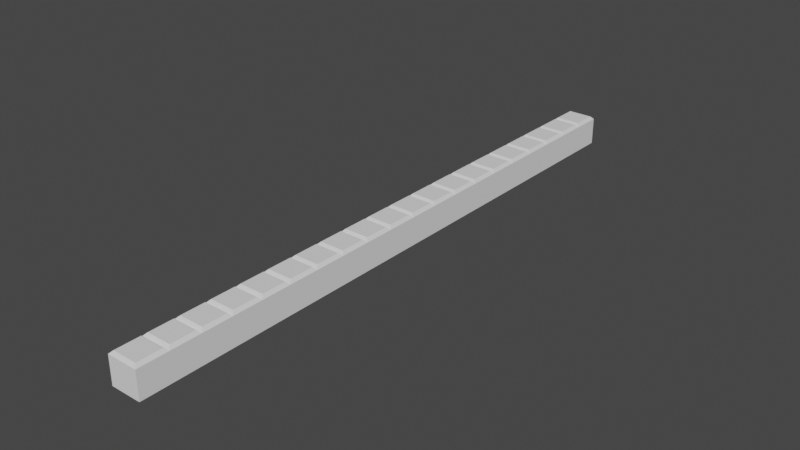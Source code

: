 # Source: Side.blend  (saved by Blender 3.6.11; exported with 4.5.12 LTS)
import bpy
from mathutils import Matrix  # noqa: F401  (used for matrix-valued properties, if any)

bpy.ops.wm.read_factory_settings(use_empty=True)
scene = bpy.context.scene
scene.name = 'Scene'

# ---- world
world_world = bpy.data.worlds.new('World'); scene.world = world_world
world_world.use_nodes = True; world_world.node_tree.nodes.clear()
_N = world_world.node_tree.nodes; _L = world_world.node_tree.links
n0 = _N.new('ShaderNodeOutputWorld'); n0.name = 'World Output'; n0.location = (300, 300)
n1 = _N.new('ShaderNodeBackground'); n1.name = 'Background'; n1.location = (10, 300)
n1.inputs[0].default_value = (0.05088, 0.05088, 0.05088, 1.0)
_L.new(n1.outputs[0], n0.inputs[0])
n0.is_active_output = True
world_world.color = (0.05088, 0.05088, 0.05088)
world_world.use_sun_shadow = False
world_world.sun_shadow_jitter_overblur = 0.0

# ---- meshes
me_x = bpy.data.meshes.new('立方体')
me_x.from_pydata([(0.0, 18.0, 0.0), (0.0, 20.0, 0.0), (2.0, 18.0, 0.0), (2.0, 20.0, 0.0), (0.19, 18.19, 2.0), (0.0, 18.0, 1.81), (0.19, 19.81, 2.0), (0.0, 20.0, 1.81), (1.81, 18.19, 2.0), (2.0, 18.0, 1.81), (1.81, 19.81, 2.0), (2.0, 20.0, 1.81), (0.0, 16.0, 0.0), (0.0, 18.0, 0.0), (2.0, 16.0, 0.0), (2.0, 18.0, 0.0), (0.19, 16.19, 2.0), (0.0, 16.0, 1.81), (0.19, 17.81, 2.0), (0.0, 18.0, 1.81), (1.81, 16.19, 2.0), (2.0, 16.0, 1.81), (1.81, 17.81, 2.0), (2.0, 18.0, 1.81), (0.0, 14.0, 0.0), (0.0, 16.0, 0.0), (2.0, 14.0, 0.0), (2.0, 16.0, 0.0), (0.19, 14.19, 2.0), (0.0, 14.0, 1.81), (0.19, 15.81, 2.0), (0.0, 16.0, 1.81), (1.81, 14.19, 2.0), (2.0, 14.0, 1.81), (1.81, 15.81, 2.0), (2.0, 16.0, 1.81), (0.0, 12.0, 0.0), (0.0, 14.0, 0.0), (2.0, 12.0, 0.0), (2.0, 14.0, 0.0), (0.19, 12.19, 2.0), (0.0, 12.0, 1.81), (0.19, 13.81, 2.0), (0.0, 14.0, 1.81), (1.81, 12.19, 2.0), (2.0, 12.0, 1.81), (1.81, 13.81, 2.0), (2.0, 14.0, 1.81), (0.0, 10.0, 0.0), (0.0, 12.0, 0.0), (2.0, 10.0, 0.0), (2.0, 12.0, 0.0), (0.19, 10.19, 2.0), (0.0, 10.0, 1.81), (0.19, 11.81, 2.0), (0.0, 12.0, 1.81), (1.81, 10.19, 2.0), (2.0, 10.0, 1.81), (1.81, 11.81, 2.0), (2.0, 12.0, 1.81), (0.0, 8.0, 0.0), (0.0, 10.0, 0.0), (2.0, 8.0, 0.0), (2.0, 10.0, 0.0), (0.19, 8.19, 2.0), (0.0, 8.0, 1.81), (0.19, 9.81, 2.0), (0.0, 10.0, 1.81), (1.81, 8.19, 2.0), (2.0, 8.0, 1.81), (1.81, 9.81, 2.0), (2.0, 10.0, 1.81), (0.0, 6.0, 0.0), (0.0, 8.0, 0.0), (2.0, 6.0, 0.0), (2.0, 8.0, 0.0), (0.19, 6.19, 2.0), (0.0, 6.0, 1.81), (0.19, 7.81, 2.0), (0.0, 8.0, 1.81), (1.81, 6.19, 2.0), (2.0, 6.0, 1.81), (1.81, 7.81, 2.0), (2.0, 8.0, 1.81), (0.0, 4.0, 0.0), (0.0, 6.0, 0.0), (2.0, 4.0, 0.0), (2.0, 6.0, 0.0), (0.19, 4.19, 2.0), (0.0, 4.0, 1.81), (0.19, 5.81, 2.0), (0.0, 6.0, 1.81), (1.81, 4.19, 2.0), (2.0, 4.0, 1.81), (1.81, 5.81, 2.0), (2.0, 6.0, 1.81), (0.0, 2.0, 0.0), (0.0, 4.0, 0.0), (2.0, 2.0, 0.0), (2.0, 4.0, 0.0), (0.19, 2.19, 2.0), (0.0, 2.0, 1.81), (0.19, 3.81, 2.0), (0.0, 4.0, 1.81), (1.81, 2.19, 2.0), (2.0, 2.0, 1.81), (1.81, 3.81, 2.0), (2.0, 4.0, 1.81), (0.0, 0.0, 0.0), (0.0, 2.0, 0.0), (2.0, 0.0, 0.0), (2.0, 2.0, 0.0), (0.19, 0.19, 2.0), (0.0, 0.0, 1.81), (0.19, 1.81, 2.0), (0.0, 2.0, 1.81), (1.81, 0.19, 2.0), (2.0, 0.0, 1.81), (1.81, 1.81, 2.0), (2.0, 2.0, 1.81), (0.0, -2.0, 0.0), (0.0, 0.0, 0.0), (2.0, -2.0, 0.0), (2.0, 0.0, 0.0), (0.19, -1.81, 2.0), (0.0, -2.0, 1.81), (0.19, -0.19, 2.0), (0.0, 0.0, 1.81), (1.81, -1.81, 2.0), (2.0, -2.0, 1.81), (1.81, -0.19, 2.0), (2.0, 0.0, 1.81), (0.0, -4.0, 0.0), (0.0, -2.0, 0.0), (2.0, -4.0, 0.0), (2.0, -2.0, 0.0), (0.19, -3.81, 2.0), (0.0, -4.0, 1.81), (0.19, -2.19, 2.0), (0.0, -2.0, 1.81), (1.81, -3.81, 2.0), (2.0, -4.0, 1.81), (1.81, -2.19, 2.0), (2.0, -2.0, 1.81), (0.0, -6.0, 0.0), (0.0, -4.0, 0.0), (2.0, -6.0, 0.0), (2.0, -4.0, 0.0), (0.19, -5.81, 2.0), (0.0, -6.0, 1.81), (0.19, -4.19, 2.0), (0.0, -4.0, 1.81), (1.81, -5.81, 2.0), (2.0, -6.0, 1.81), (1.81, -4.19, 2.0), (2.0, -4.0, 1.81), (0.0, -8.0, 0.0), (0.0, -6.0, 0.0), (2.0, -8.0, 0.0), (2.0, -6.0, 0.0), (0.19, -7.81, 2.0), (0.0, -8.0, 1.81), (0.19, -6.19, 2.0), (0.0, -6.0, 1.81), (1.81, -7.81, 2.0), (2.0, -8.0, 1.81), (1.81, -6.19, 2.0), (2.0, -6.0, 1.81), (0.0, -10.0, 0.0), (0.0, -8.0, 0.0), (2.0, -10.0, 0.0), (2.0, -8.0, 0.0), (0.19, -9.81, 2.0), (0.0, -10.0, 1.81), (0.19, -8.19, 2.0), (0.0, -8.0, 1.81), (1.81, -9.81, 2.0), (2.0, -10.0, 1.81), (1.81, -8.19, 2.0), (2.0, -8.0, 1.81), (0.0, -12.0, 0.0), (0.0, -10.0, 0.0), (2.0, -12.0, 0.0), (2.0, -10.0, 0.0), (0.19, -11.81, 2.0), (0.0, -12.0, 1.81), (0.19, -10.19, 2.0), (0.0, -10.0, 1.81), (1.81, -11.81, 2.0), (2.0, -12.0, 1.81), (1.81, -10.19, 2.0), (2.0, -10.0, 1.81), (0.0, -14.0, 0.0), (0.0, -12.0, 0.0), (2.0, -14.0, 0.0), (2.0, -12.0, 0.0), (0.19, -13.81, 2.0), (0.0, -14.0, 1.81), (0.19, -12.19, 2.0), (0.0, -12.0, 1.81), (1.81, -13.81, 2.0), (2.0, -14.0, 1.81), (1.81, -12.19, 2.0), (2.0, -12.0, 1.81), (0.0, -16.0, 0.0), (0.0, -14.0, 0.0), (2.0, -16.0, 0.0), (2.0, -14.0, 0.0), (0.19, -15.81, 2.0), (0.0, -16.0, 1.81), (0.19, -14.19, 2.0), (0.0, -14.0, 1.81), (1.81, -15.81, 2.0), (2.0, -16.0, 1.81), (1.81, -14.19, 2.0), (2.0, -14.0, 1.81), (0.0, -18.0, 0.0), (0.0, -16.0, 0.0), (2.0, -18.0, 0.0), (2.0, -16.0, 0.0), (0.19, -17.81, 2.0), (0.0, -18.0, 1.81), (0.19, -16.19, 2.0), (0.0, -16.0, 1.81), (1.81, -17.81, 2.0), (2.0, -18.0, 1.81), (1.81, -16.19, 2.0), (2.0, -16.0, 1.81), (0.0, -20.0, 0.0), (0.0, -18.0, 0.0), (2.0, -20.0, 0.0), (2.0, -18.0, 0.0), (0.19, -19.81, 2.0), (0.0, -20.0, 1.81), (0.19, -18.19, 2.0), (0.0, -18.0, 1.81), (1.81, -19.81, 2.0), (2.0, -20.0, 1.81), (1.81, -18.19, 2.0), (2.0, -18.0, 1.81)], [], [(10, 6, 4, 8), (3, 11, 9, 2), (0, 5, 7, 1), (1, 3, 2, 0), (1, 7, 11, 3), (4, 6, 7, 5), (6, 10, 11, 7), (10, 8, 9, 11), (8, 4, 5, 9), (2, 9, 5, 0), (22, 18, 16, 20), (15, 23, 21, 14), (12, 17, 19, 13), (13, 15, 14, 12), (13, 19, 23, 15), (16, 18, 19, 17), (18, 22, 23, 19), (22, 20, 21, 23), (20, 16, 17, 21), (14, 21, 17, 12), (34, 30, 28, 32), (27, 35, 33, 26), (24, 29, 31, 25), (25, 27, 26, 24), (25, 31, 35, 27), (28, 30, 31, 29), (30, 34, 35, 31), (34, 32, 33, 35), (32, 28, 29, 33), (26, 33, 29, 24), (46, 42, 40, 44), (39, 47, 45, 38), (36, 41, 43, 37), (37, 39, 38, 36), (37, 43, 47, 39), (40, 42, 43, 41), (42, 46, 47, 43), (46, 44, 45, 47), (44, 40, 41, 45), (38, 45, 41, 36), (58, 54, 52, 56), (51, 59, 57, 50), (48, 53, 55, 49), (49, 51, 50, 48), (49, 55, 59, 51), (52, 54, 55, 53), (54, 58, 59, 55), (58, 56, 57, 59), (56, 52, 53, 57), (50, 57, 53, 48), (70, 66, 64, 68), (63, 71, 69, 62), (60, 65, 67, 61), (61, 63, 62, 60), (61, 67, 71, 63), (64, 66, 67, 65), (66, 70, 71, 67), (70, 68, 69, 71), (68, 64, 65, 69), (62, 69, 65, 60), (82, 78, 76, 80), (75, 83, 81, 74), (72, 77, 79, 73), (73, 75, 74, 72), (73, 79, 83, 75), (76, 78, 79, 77), (78, 82, 83, 79), (82, 80, 81, 83), (80, 76, 77, 81), (74, 81, 77, 72), (94, 90, 88, 92), (87, 95, 93, 86), (84, 89, 91, 85), (85, 87, 86, 84), (85, 91, 95, 87), (88, 90, 91, 89), (90, 94, 95, 91), (94, 92, 93, 95), (92, 88, 89, 93), (86, 93, 89, 84), (106, 102, 100, 104), (99, 107, 105, 98), (96, 101, 103, 97), (97, 99, 98, 96), (97, 103, 107, 99), (100, 102, 103, 101), (102, 106, 107, 103), (106, 104, 105, 107), (104, 100, 101, 105), (98, 105, 101, 96), (118, 114, 112, 116), (111, 119, 117, 110), (108, 113, 115, 109), (109, 111, 110, 108), (109, 115, 119, 111), (112, 114, 115, 113), (114, 118, 119, 115), (118, 116, 117, 119), (116, 112, 113, 117), (110, 117, 113, 108), (130, 126, 124, 128), (123, 131, 129, 122), (120, 125, 127, 121), (121, 123, 122, 120), (121, 127, 131, 123), (124, 126, 127, 125), (126, 130, 131, 127), (130, 128, 129, 131), (128, 124, 125, 129), (122, 129, 125, 120), (142, 138, 136, 140), (135, 143, 141, 134), (132, 137, 139, 133), (133, 135, 134, 132), (133, 139, 143, 135), (136, 138, 139, 137), (138, 142, 143, 139), (142, 140, 141, 143), (140, 136, 137, 141), (134, 141, 137, 132), (154, 150, 148, 152), (147, 155, 153, 146), (144, 149, 151, 145), (145, 147, 146, 144), (145, 151, 155, 147), (148, 150, 151, 149), (150, 154, 155, 151), (154, 152, 153, 155), (152, 148, 149, 153), (146, 153, 149, 144), (166, 162, 160, 164), (159, 167, 165, 158), (156, 161, 163, 157), (157, 159, 158, 156), (157, 163, 167, 159), (160, 162, 163, 161), (162, 166, 167, 163), (166, 164, 165, 167), (164, 160, 161, 165), (158, 165, 161, 156), (178, 174, 172, 176), (171, 179, 177, 170), (168, 173, 175, 169), (169, 171, 170, 168), (169, 175, 179, 171), (172, 174, 175, 173), (174, 178, 179, 175), (178, 176, 177, 179), (176, 172, 173, 177), (170, 177, 173, 168), (190, 186, 184, 188), (183, 191, 189, 182), (180, 185, 187, 181), (181, 183, 182, 180), (181, 187, 191, 183), (184, 186, 187, 185), (186, 190, 191, 187), (190, 188, 189, 191), (188, 184, 185, 189), (182, 189, 185, 180), (202, 198, 196, 200), (195, 203, 201, 194), (192, 197, 199, 193), (193, 195, 194, 192), (193, 199, 203, 195), (196, 198, 199, 197), (198, 202, 203, 199), (202, 200, 201, 203), (200, 196, 197, 201), (194, 201, 197, 192), (214, 210, 208, 212), (207, 215, 213, 206), (204, 209, 211, 205), (205, 207, 206, 204), (205, 211, 215, 207), (208, 210, 211, 209), (210, 214, 215, 211), (214, 212, 213, 215), (212, 208, 209, 213), (206, 213, 209, 204), (226, 222, 220, 224), (219, 227, 225, 218), (216, 221, 223, 217), (217, 219, 218, 216), (217, 223, 227, 219), (220, 222, 223, 221), (222, 226, 227, 223), (226, 224, 225, 227), (224, 220, 221, 225), (218, 225, 221, 216), (238, 234, 232, 236), (231, 239, 237, 230), (228, 233, 235, 229), (229, 231, 230, 228), (229, 235, 239, 231), (232, 234, 235, 233), (234, 238, 239, 235), (238, 236, 237, 239), (236, 232, 233, 237), (230, 237, 233, 228)])
_uv = me_x.uv_layers.new(name='UVマップ')
_uv.uv.foreach_set('vector', [0.6488, 0.5238, 0.8513, 0.5238, 0.8512, 0.7262, 0.6488, 0.7263, 0.375, 0.5, 0.6012, 0.5, 0.6012, 0.75, 0.375, 0.75, 0.375, 0.0, 0.6012, 0.0, 0.6012, 0.25, 0.375, 0.25, 0.125, 0.5, 0.375, 0.5, 0.375, 0.75, 0.125, 0.75, 0.375, 0.25, 0.6012, 0.25, 0.6012, 0.5, 0.375, 0.5, 0.8512, 0.7262, 0.8513, 0.5238, 0.875, 0.5, 0.875, 0.75, 0.8513, 0.5238, 0.6488, 0.5238, 0.625, 0.5, 0.875, 0.5, 0.6488, 0.5238, 0.6488, 0.7263, 0.6012, 0.75, 0.6012, 0.5, 0.6488, 0.7263, 0.8512, 0.7262, 0.875, 0.75, 0.625, 0.75, 0.375, 0.75, 0.6012, 0.75, 0.6012, 1.0, 0.375, 1.0, 0.6488, 0.5238, 0.8513, 0.5238, 0.8512, 0.7262, 0.6488, 0.7263, 0.375, 0.5, 0.6012, 0.5, 0.6012, 0.75, 0.375, 0.75, 0.375, 0.0, 0.6012, 0.0, 0.6012, 0.25, 0.375, 0.25, 0.125, 0.5, 0.375, 0.5, 0.375, 0.75, 0.125, 0.75, 0.375, 0.25, 0.6012, 0.25, 0.6012, 0.5, 0.375, 0.5, 0.8512, 0.7262, 0.8513, 0.5238, 0.875, 0.5, 0.875, 0.75, 0.8513, 0.5238, 0.6488, 0.5238, 0.625, 0.5, 0.875, 0.5, 0.6488, 0.5238, 0.6488, 0.7263, 0.6012, 0.75, 0.6012, 0.5, 0.6488, 0.7263, 0.8512, 0.7262, 0.875, 0.75, 0.625, 0.75, 0.375, 0.75, 0.6012, 0.75, 0.6012, 1.0, 0.375, 1.0, 0.6488, 0.5238, 0.8513, 0.5238, 0.8512, 0.7262, 0.6488, 0.7263, 0.375, 0.5, 0.6012, 0.5, 0.6012, 0.75, 0.375, 0.75, 0.375, 0.0, 0.6012, 0.0, 0.6012, 0.25, 0.375, 0.25, 0.125, 0.5, 0.375, 0.5, 0.375, 0.75, 0.125, 0.75, 0.375, 0.25, 0.6012, 0.25, 0.6012, 0.5, 0.375, 0.5, 0.8512, 0.7262, 0.8513, 0.5238, 0.875, 0.5, 0.875, 0.75, 0.8513, 0.5238, 0.6488, 0.5238, 0.625, 0.5, 0.875, 0.5, 0.6488, 0.5238, 0.6488, 0.7263, 0.6012, 0.75, 0.6012, 0.5, 0.6488, 0.7263, 0.8512, 0.7262, 0.875, 0.75, 0.625, 0.75, 0.375, 0.75, 0.6012, 0.75, 0.6012, 1.0, 0.375, 1.0, 0.6488, 0.5238, 0.8513, 0.5238, 0.8512, 0.7262, 0.6488, 0.7263, 0.375, 0.5, 0.6012, 0.5, 0.6012, 0.75, 0.375, 0.75, 0.375, 0.0, 0.6012, 0.0, 0.6012, 0.25, 0.375, 0.25, 0.125, 0.5, 0.375, 0.5, 0.375, 0.75, 0.125, 0.75, 0.375, 0.25, 0.6012, 0.25, 0.6012, 0.5, 0.375, 0.5, 0.8512, 0.7262, 0.8513, 0.5238, 0.875, 0.5, 0.875, 0.75, 0.8513, 0.5238, 0.6488, 0.5238, 0.625, 0.5, 0.875, 0.5, 0.6488, 0.5238, 0.6488, 0.7263, 0.6012, 0.75, 0.6012, 0.5, 0.6488, 0.7263, 0.8512, 0.7262, 0.875, 0.75, 0.625, 0.75, 0.375, 0.75, 0.6012, 0.75, 0.6012, 1.0, 0.375, 1.0, 0.6488, 0.5238, 0.8513, 0.5238, 0.8512, 0.7262, 0.6488, 0.7263, 0.375, 0.5, 0.6012, 0.5, 0.6012, 0.75, 0.375, 0.75, 0.375, 0.0, 0.6012, 0.0, 0.6012, 0.25, 0.375, 0.25, 0.125, 0.5, 0.375, 0.5, 0.375, 0.75, 0.125, 0.75, 0.375, 0.25, 0.6012, 0.25, 0.6012, 0.5, 0.375, 0.5, 0.8512, 0.7262, 0.8513, 0.5238, 0.875, 0.5, 0.875, 0.75, 0.8513, 0.5238, 0.6488, 0.5238, 0.625, 0.5, 0.875, 0.5, 0.6488, 0.5238, 0.6488, 0.7263, 0.6012, 0.75, 0.6012, 0.5, 0.6488, 0.7263, 0.8512, 0.7262, 0.875, 0.75, 0.625, 0.75, 0.375, 0.75, 0.6012, 0.75, 0.6012, 1.0, 0.375, 1.0, 0.6488, 0.5238, 0.8513, 0.5238, 0.8512, 0.7262, 0.6488, 0.7263, 0.375, 0.5, 0.6012, 0.5, 0.6012, 0.75, 0.375, 0.75, 0.375, 0.0, 0.6012, 0.0, 0.6012, 0.25, 0.375, 0.25, 0.125, 0.5, 0.375, 0.5, 0.375, 0.75, 0.125, 0.75, 0.375, 0.25, 0.6012, 0.25, 0.6012, 0.5, 0.375, 0.5, 0.8512, 0.7262, 0.8513, 0.5238, 0.875, 0.5, 0.875, 0.75, 0.8513, 0.5238, 0.6488, 0.5238, 0.625, 0.5, 0.875, 0.5, 0.6488, 0.5238, 0.6488, 0.7263, 0.6012, 0.75, 0.6012, 0.5, 0.6488, 0.7263, 0.8512, 0.7262, 0.875, 0.75, 0.625, 0.75, 0.375, 0.75, 0.6012, 0.75, 0.6012, 1.0, 0.375, 1.0, 0.6488, 0.5238, 0.8513, 0.5238, 0.8512, 0.7262, 0.6488, 0.7263, 0.375, 0.5, 0.6012, 0.5, 0.6012, 0.75, 0.375, 0.75, 0.375, 0.0, 0.6012, 0.0, 0.6012, 0.25, 0.375, 0.25, 0.125, 0.5, 0.375, 0.5, 0.375, 0.75, 0.125, 0.75, 0.375, 0.25, 0.6012, 0.25, 0.6012, 0.5, 0.375, 0.5, 0.8512, 0.7262, 0.8513, 0.5238, 0.875, 0.5, 0.875, 0.75, 0.8513, 0.5238, 0.6488, 0.5238, 0.625, 0.5, 0.875, 0.5, 0.6488, 0.5238, 0.6488, 0.7263, 0.6012, 0.75, 0.6012, 0.5, 0.6488, 0.7263, 0.8512, 0.7262, 0.875, 0.75, 0.625, 0.75, 0.375, 0.75, 0.6012, 0.75, 0.6012, 1.0, 0.375, 1.0, 0.6488, 0.5238, 0.8513, 0.5238, 0.8512, 0.7262, 0.6488, 0.7263, 0.375, 0.5, 0.6012, 0.5, 0.6012, 0.75, 0.375, 0.75, 0.375, 0.0, 0.6012, 0.0, 0.6012, 0.25, 0.375, 0.25, 0.125, 0.5, 0.375, 0.5, 0.375, 0.75, 0.125, 0.75, 0.375, 0.25, 0.6012, 0.25, 0.6012, 0.5, 0.375, 0.5, 0.8512, 0.7262, 0.8513, 0.5238, 0.875, 0.5, 0.875, 0.75, 0.8513, 0.5238, 0.6488, 0.5238, 0.625, 0.5, 0.875, 0.5, 0.6488, 0.5238, 0.6488, 0.7263, 0.6012, 0.75, 0.6012, 0.5, 0.6488, 0.7263, 0.8512, 0.7262, 0.875, 0.75, 0.625, 0.75, 0.375, 0.75, 0.6012, 0.75, 0.6012, 1.0, 0.375, 1.0, 0.6488, 0.5238, 0.8513, 0.5238, 0.8512, 0.7262, 0.6488, 0.7263, 0.375, 0.5, 0.6012, 0.5, 0.6012, 0.75, 0.375, 0.75, 0.375, 0.0, 0.6012, 0.0, 0.6012, 0.25, 0.375, 0.25, 0.125, 0.5, 0.375, 0.5, 0.375, 0.75, 0.125, 0.75, 0.375, 0.25, 0.6012, 0.25, 0.6012, 0.5, 0.375, 0.5, 0.8512, 0.7262, 0.8513, 0.5238, 0.875, 0.5, 0.875, 0.75, 0.8513, 0.5238, 0.6488, 0.5238, 0.625, 0.5, 0.875, 0.5, 0.6488, 0.5238, 0.6488, 0.7263, 0.6012, 0.75, 0.6012, 0.5, 0.6488, 0.7263, 0.8512, 0.7262, 0.875, 0.75, 0.625, 0.75, 0.375, 0.75, 0.6012, 0.75, 0.6012, 1.0, 0.375, 1.0, 0.6488, 0.5238, 0.8513, 0.5238, 0.8512, 0.7262, 0.6488, 0.7263, 0.375, 0.5, 0.6012, 0.5, 0.6012, 0.75, 0.375, 0.75, 0.375, 0.0, 0.6012, 0.0, 0.6012, 0.25, 0.375, 0.25, 0.125, 0.5, 0.375, 0.5, 0.375, 0.75, 0.125, 0.75, 0.375, 0.25, 0.6012, 0.25, 0.6012, 0.5, 0.375, 0.5, 0.8512, 0.7262, 0.8513, 0.5238, 0.875, 0.5, 0.875, 0.75, 0.8513, 0.5238, 0.6488, 0.5238, 0.625, 0.5, 0.875, 0.5, 0.6488, 0.5238, 0.6488, 0.7263, 0.6012, 0.75, 0.6012, 0.5, 0.6488, 0.7263, 0.8512, 0.7262, 0.875, 0.75, 0.625, 0.75, 0.375, 0.75, 0.6012, 0.75, 0.6012, 1.0, 0.375, 1.0, 0.6488, 0.5238, 0.8513, 0.5238, 0.8512, 0.7262, 0.6488, 0.7263, 0.375, 0.5, 0.6012, 0.5, 0.6012, 0.75, 0.375, 0.75, 0.375, 0.0, 0.6012, 0.0, 0.6012, 0.25, 0.375, 0.25, 0.125, 0.5, 0.375, 0.5, 0.375, 0.75, 0.125, 0.75, 0.375, 0.25, 0.6012, 0.25, 0.6012, 0.5, 0.375, 0.5, 0.8512, 0.7262, 0.8513, 0.5238, 0.875, 0.5, 0.875, 0.75, 0.8513, 0.5238, 0.6488, 0.5238, 0.625, 0.5, 0.875, 0.5, 0.6488, 0.5238, 0.6488, 0.7263, 0.6012, 0.75, 0.6012, 0.5, 0.6488, 0.7263, 0.8512, 0.7262, 0.875, 0.75, 0.625, 0.75, 0.375, 0.75, 0.6012, 0.75, 0.6012, 1.0, 0.375, 1.0, 0.6488, 0.5238, 0.8513, 0.5238, 0.8512, 0.7262, 0.6488, 0.7263, 0.375, 0.5, 0.6012, 0.5, 0.6012, 0.75, 0.375, 0.75, 0.375, 0.0, 0.6012, 0.0, 0.6012, 0.25, 0.375, 0.25, 0.125, 0.5, 0.375, 0.5, 0.375, 0.75, 0.125, 0.75, 0.375, 0.25, 0.6012, 0.25, 0.6012, 0.5, 0.375, 0.5, 0.8512, 0.7262, 0.8513, 0.5238, 0.875, 0.5, 0.875, 0.75, 0.8513, 0.5238, 0.6488, 0.5238, 0.625, 0.5, 0.875, 0.5, 0.6488, 0.5238, 0.6488, 0.7263, 0.6012, 0.75, 0.6012, 0.5, 0.6488, 0.7263, 0.8512, 0.7262, 0.875, 0.75, 0.625, 0.75, 0.375, 0.75, 0.6012, 0.75, 0.6012, 1.0, 0.375, 1.0, 0.6488, 0.5238, 0.8513, 0.5238, 0.8512, 0.7262, 0.6488, 0.7263, 0.375, 0.5, 0.6012, 0.5, 0.6012, 0.75, 0.375, 0.75, 0.375, 0.0, 0.6012, 0.0, 0.6012, 0.25, 0.375, 0.25, 0.125, 0.5, 0.375, 0.5, 0.375, 0.75, 0.125, 0.75, 0.375, 0.25, 0.6012, 0.25, 0.6012, 0.5, 0.375, 0.5, 0.8512, 0.7262, 0.8513, 0.5238, 0.875, 0.5, 0.875, 0.75, 0.8513, 0.5238, 0.6488, 0.5238, 0.625, 0.5, 0.875, 0.5, 0.6488, 0.5238, 0.6488, 0.7263, 0.6012, 0.75, 0.6012, 0.5, 0.6488, 0.7263, 0.8512, 0.7262, 0.875, 0.75, 0.625, 0.75, 0.375, 0.75, 0.6012, 0.75, 0.6012, 1.0, 0.375, 1.0, 0.6488, 0.5238, 0.8513, 0.5238, 0.8512, 0.7262, 0.6488, 0.7263, 0.375, 0.5, 0.6012, 0.5, 0.6012, 0.75, 0.375, 0.75, 0.375, 0.0, 0.6012, 0.0, 0.6012, 0.25, 0.375, 0.25, 0.125, 0.5, 0.375, 0.5, 0.375, 0.75, 0.125, 0.75, 0.375, 0.25, 0.6012, 0.25, 0.6012, 0.5, 0.375, 0.5, 0.8512, 0.7262, 0.8513, 0.5238, 0.875, 0.5, 0.875, 0.75, 0.8513, 0.5238, 0.6488, 0.5238, 0.625, 0.5, 0.875, 0.5, 0.6488, 0.5238, 0.6488, 0.7263, 0.6012, 0.75, 0.6012, 0.5, 0.6488, 0.7263, 0.8512, 0.7262, 0.875, 0.75, 0.625, 0.75, 0.375, 0.75, 0.6012, 0.75, 0.6012, 1.0, 0.375, 1.0, 0.6488, 0.5238, 0.8513, 0.5238, 0.8512, 0.7262, 0.6488, 0.7263, 0.375, 0.5, 0.6012, 0.5, 0.6012, 0.75, 0.375, 0.75, 0.375, 0.0, 0.6012, 0.0, 0.6012, 0.25, 0.375, 0.25, 0.125, 0.5, 0.375, 0.5, 0.375, 0.75, 0.125, 0.75, 0.375, 0.25, 0.6012, 0.25, 0.6012, 0.5, 0.375, 0.5, 0.8512, 0.7262, 0.8513, 0.5238, 0.875, 0.5, 0.875, 0.75, 0.8513, 0.5238, 0.6488, 0.5238, 0.625, 0.5, 0.875, 0.5, 0.6488, 0.5238, 0.6488, 0.7263, 0.6012, 0.75, 0.6012, 0.5, 0.6488, 0.7263, 0.8512, 0.7262, 0.875, 0.75, 0.625, 0.75, 0.375, 0.75, 0.6012, 0.75, 0.6012, 1.0, 0.375, 1.0, 0.6488, 0.5238, 0.8513, 0.5238, 0.8512, 0.7262, 0.6488, 0.7263, 0.375, 0.5, 0.6012, 0.5, 0.6012, 0.75, 0.375, 0.75, 0.375, 0.0, 0.6012, 0.0, 0.6012, 0.25, 0.375, 0.25, 0.125, 0.5, 0.375, 0.5, 0.375, 0.75, 0.125, 0.75, 0.375, 0.25, 0.6012, 0.25, 0.6012, 0.5, 0.375, 0.5, 0.8512, 0.7262, 0.8513, 0.5238, 0.875, 0.5, 0.875, 0.75, 0.8513, 0.5238, 0.6488, 0.5238, 0.625, 0.5, 0.875, 0.5, 0.6488, 0.5238, 0.6488, 0.7263, 0.6012, 0.75, 0.6012, 0.5, 0.6488, 0.7263, 0.8512, 0.7262, 0.875, 0.75, 0.625, 0.75, 0.375, 0.75, 0.6012, 0.75, 0.6012, 1.0, 0.375, 1.0, 0.6488, 0.5238, 0.8513, 0.5238, 0.8512, 0.7262, 0.6488, 0.7263, 0.375, 0.5, 0.6012, 0.5, 0.6012, 0.75, 0.375, 0.75, 0.375, 0.0, 0.6012, 0.0, 0.6012, 0.25, 0.375, 0.25, 0.125, 0.5, 0.375, 0.5, 0.375, 0.75, 0.125, 0.75, 0.375, 0.25, 0.6012, 0.25, 0.6012, 0.5, 0.375, 0.5, 0.8512, 0.7262, 0.8513, 0.5238, 0.875, 0.5, 0.875, 0.75, 0.8513, 0.5238, 0.6488, 0.5238, 0.625, 0.5, 0.875, 0.5, 0.6488, 0.5238, 0.6488, 0.7263, 0.6012, 0.75, 0.6012, 0.5, 0.6488, 0.7263, 0.8512, 0.7262, 0.875, 0.75, 0.625, 0.75, 0.375, 0.75, 0.6012, 0.75, 0.6012, 1.0, 0.375, 1.0, 0.6488, 0.5238, 0.8513, 0.5238, 0.8512, 0.7262, 0.6488, 0.7263, 0.375, 0.5, 0.6012, 0.5, 0.6012, 0.75, 0.375, 0.75, 0.375, 0.0, 0.6012, 0.0, 0.6012, 0.25, 0.375, 0.25, 0.125, 0.5, 0.375, 0.5, 0.375, 0.75, 0.125, 0.75, 0.375, 0.25, 0.6012, 0.25, 0.6012, 0.5, 0.375, 0.5, 0.8512, 0.7262, 0.8513, 0.5238, 0.875, 0.5, 0.875, 0.75, 0.8513, 0.5238, 0.6488, 0.5238, 0.625, 0.5, 0.875, 0.5, 0.6488, 0.5238, 0.6488, 0.7263, 0.6012, 0.75, 0.6012, 0.5, 0.6488, 0.7263, 0.8512, 0.7262, 0.875, 0.75, 0.625, 0.75, 0.375, 0.75, 0.6012, 0.75, 0.6012, 1.0, 0.375, 1.0, 0.6488, 0.5238, 0.8513, 0.5238, 0.8512, 0.7262, 0.6488, 0.7263, 0.375, 0.5, 0.6012, 0.5, 0.6012, 0.75, 0.375, 0.75, 0.375, 0.0, 0.6012, 0.0, 0.6012, 0.25, 0.375, 0.25, 0.125, 0.5, 0.375, 0.5, 0.375, 0.75, 0.125, 0.75, 0.375, 0.25, 0.6012, 0.25, 0.6012, 0.5, 0.375, 0.5, 0.8512, 0.7262, 0.8513, 0.5238, 0.875, 0.5, 0.875, 0.75, 0.8513, 0.5238, 0.6488, 0.5238, 0.625, 0.5, 0.875, 0.5, 0.6488, 0.5238, 0.6488, 0.7263, 0.6012, 0.75, 0.6012, 0.5, 0.6488, 0.7263, 0.8512, 0.7262, 0.875, 0.75, 0.625, 0.75, 0.375, 0.75, 0.6012, 0.75, 0.6012, 1.0, 0.375, 1.0, 0.6488, 0.5238, 0.8513, 0.5238, 0.8512, 0.7262, 0.6488, 0.7263, 0.375, 0.5, 0.6012, 0.5, 0.6012, 0.75, 0.375, 0.75, 0.375, 0.0, 0.6012, 0.0, 0.6012, 0.25, 0.375, 0.25, 0.125, 0.5, 0.375, 0.5, 0.375, 0.75, 0.125, 0.75, 0.375, 0.25, 0.6012, 0.25, 0.6012, 0.5, 0.375, 0.5, 0.8512, 0.7262, 0.8513, 0.5238, 0.875, 0.5, 0.875, 0.75, 0.8513, 0.5238, 0.6488, 0.5238, 0.625, 0.5, 0.875, 0.5, 0.6488, 0.5238, 0.6488, 0.7263, 0.6012, 0.75, 0.6012, 0.5, 0.6488, 0.7263, 0.8512, 0.7262, 0.875, 0.75, 0.625, 0.75, 0.375, 0.75, 0.6012, 0.75, 0.6012, 1.0, 0.375, 1.0])
me_x.update()

# ---- objects
ob_x = bpy.data.objects.new('立方体', me_x)

# ---- transforms, parenting, visibility, modifiers, constraints
ob_x.location = (0.0, 0.0, 0.0)

# ---- collection membership
scene.collection.objects.link(ob_x)

# ---- scene / render settings (as saved in the file)
scene.frame_start = 1; scene.frame_end = 250; scene.frame_set(1)
scene.render.engine = 'BLENDER_EEVEE_NEXT'
scene.cycles.sampling_pattern = 'TABULATED_SOBOL'
scene.view_settings.view_transform = 'Filmic'
bpy.context.view_layer.update()

# ---- added for rendering (the .blend has no active camera and no usable light): camera, sun
cam_auto = bpy.data.cameras.new('AutoCamera')
cam_auto.lens = 50.0
cam_auto.sensor_width = 36.0
cam_auto.clip_end = 1000.0
ob_auto_camera = bpy.data.objects.new('AutoCamera', cam_auto)
scene.collection.objects.link(ob_auto_camera)
ob_auto_camera.location = (38.1014, -44.5217, 30.6811)
ob_auto_camera.rotation_euler = (1.09748, -7.21219e-08, 0.694738)
scene.camera = ob_auto_camera
light_auto_sun = bpy.data.lights.new('AutoSun', 'SUN')
light_auto_sun.energy = 3.0
light_auto_sun.angle = 0.0523599
ob_auto_sun = bpy.data.objects.new('AutoSun', light_auto_sun)
scene.collection.objects.link(ob_auto_sun)
ob_auto_sun.rotation_euler = (0.872665, 0.174533, 0.523599)
bpy.context.view_layer.update()
